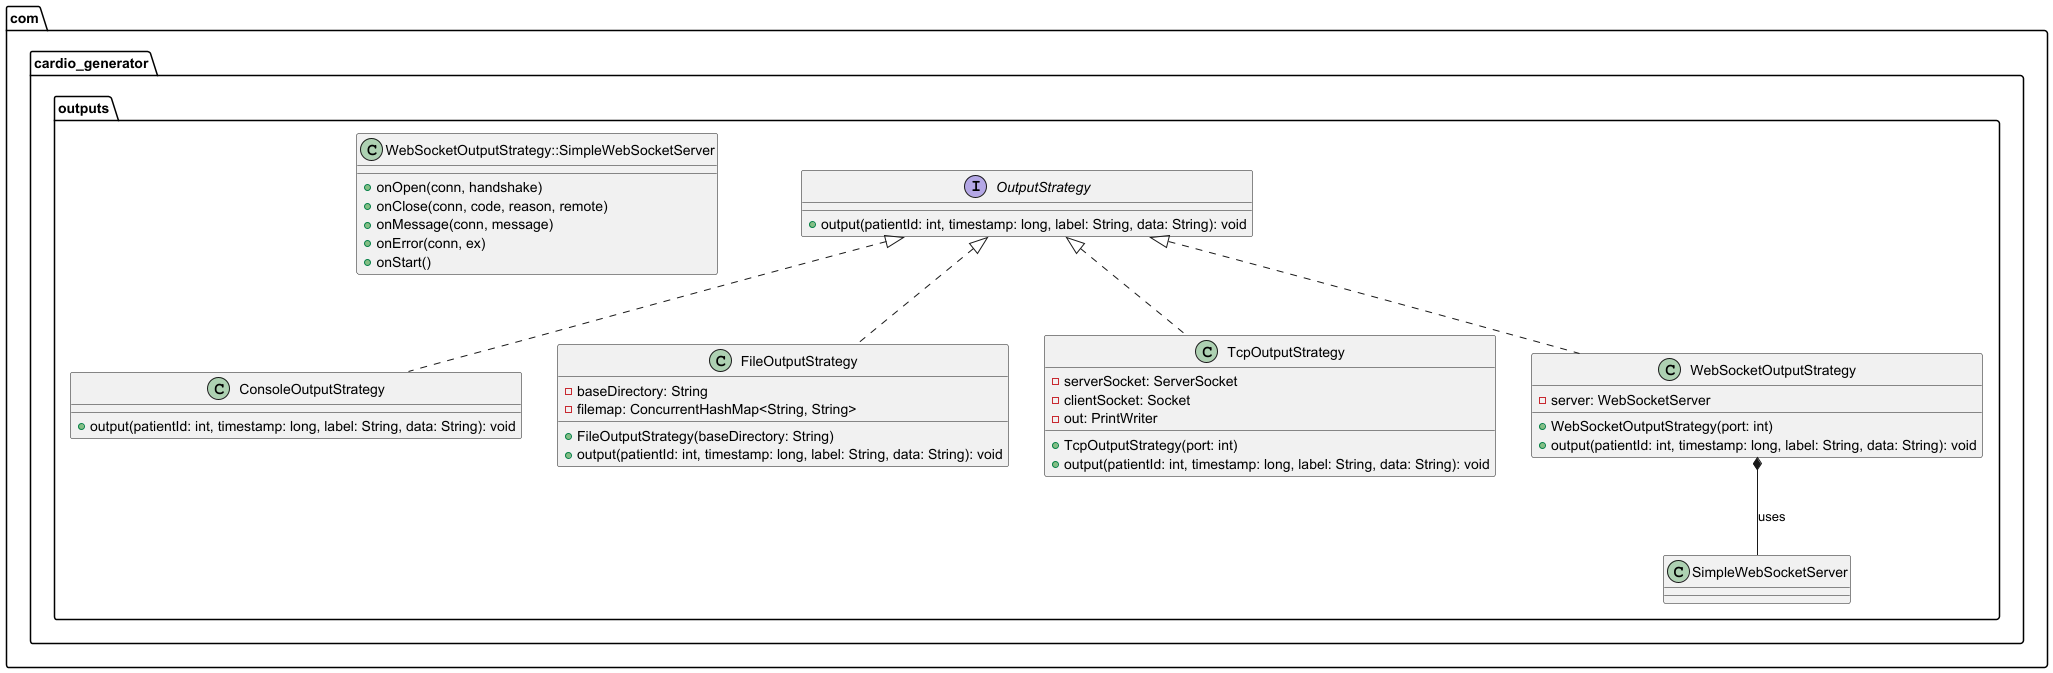

The diagram above was rendered by PlantUML. Its source (embedded in the PNG):
@startuml
' Package declaration for clarity
package com.cardio_generator.outputs {

  interface OutputStrategy {
    +output(patientId: int, timestamp: long, label: String, data: String): void
  }

  class ConsoleOutputStrategy {
    +output(patientId: int, timestamp: long, label: String, data: String): void
  }

  class FileOutputStrategy {
    -baseDirectory: String
    -filemap: ConcurrentHashMap<String, String>
    +FileOutputStrategy(baseDirectory: String)
    +output(patientId: int, timestamp: long, label: String, data: String): void
  }

  class TcpOutputStrategy {
    -serverSocket: ServerSocket
    -clientSocket: Socket
    -out: PrintWriter
    +TcpOutputStrategy(port: int)
    +output(patientId: int, timestamp: long, label: String, data: String): void
  }

  class WebSocketOutputStrategy {
    -server: WebSocketServer
    +WebSocketOutputStrategy(port: int)
    +output(patientId: int, timestamp: long, label: String, data: String): void
  }

  class WebSocketOutputStrategy::SimpleWebSocketServer {
    +onOpen(conn, handshake)
    +onClose(conn, code, reason, remote)
    +onMessage(conn, message)
    +onError(conn, ex)
    +onStart()
  }

  OutputStrategy <|.. ConsoleOutputStrategy
  OutputStrategy <|.. FileOutputStrategy
  OutputStrategy <|.. TcpOutputStrategy
  OutputStrategy <|.. WebSocketOutputStrategy

  WebSocketOutputStrategy *-- SimpleWebSocketServer : uses

}
@enduml